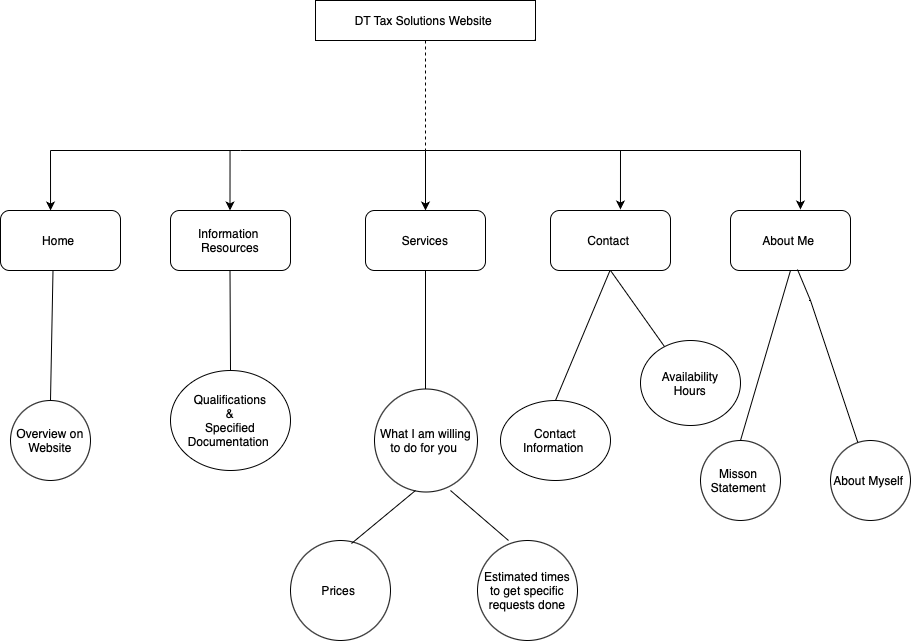

The diagram above was exported from draw.io. Its source (the exported page's mxGraphModel, read from the mxfile embedded in the PNG):
<mxGraphModel dx="502" dy="548" grid="1" gridSize="10" guides="1" tooltips="1" connect="1" arrows="1" fold="1" page="1" pageScale="1" pageWidth="850" pageHeight="1100" math="0" shadow="0">
  <root>
    <mxCell id="0" />
    <mxCell id="1" parent="0" />
    <mxCell id="aM9ryv3xv72pqoxQDRHE-5" value="DT Tax Solutions Website&amp;nbsp;" style="shape=umlLifeline;perimeter=lifelinePerimeter;whiteSpace=wrap;html=1;container=0;dropTarget=0;collapsible=0;recursiveResize=0;outlineConnect=0;portConstraint=eastwest;newEdgeStyle={&quot;edgeStyle&quot;:&quot;elbowEdgeStyle&quot;,&quot;elbow&quot;:&quot;vertical&quot;,&quot;curved&quot;:0,&quot;rounded&quot;:0};" parent="1" vertex="1">
      <mxGeometry x="315" y="40" width="220" height="150" as="geometry" />
    </mxCell>
    <mxCell id="2dgcOSQHAjSazDrZPtsn-2" value="Home&amp;nbsp;" style="rounded=1;whiteSpace=wrap;html=1;" vertex="1" parent="1">
      <mxGeometry y="250" width="120" height="60" as="geometry" />
    </mxCell>
    <mxCell id="2dgcOSQHAjSazDrZPtsn-3" value="Services" style="rounded=1;whiteSpace=wrap;html=1;" vertex="1" parent="1">
      <mxGeometry x="365" y="250" width="120" height="60" as="geometry" />
    </mxCell>
    <mxCell id="2dgcOSQHAjSazDrZPtsn-4" value="Information&amp;nbsp;&lt;br&gt;Resources" style="rounded=1;whiteSpace=wrap;html=1;" vertex="1" parent="1">
      <mxGeometry x="170" y="250" width="120" height="60" as="geometry" />
    </mxCell>
    <mxCell id="2dgcOSQHAjSazDrZPtsn-5" value="Contact&amp;nbsp;" style="rounded=1;whiteSpace=wrap;html=1;" vertex="1" parent="1">
      <mxGeometry x="550" y="250" width="120" height="60" as="geometry" />
    </mxCell>
    <mxCell id="2dgcOSQHAjSazDrZPtsn-6" value="About Me&amp;nbsp;" style="rounded=1;whiteSpace=wrap;html=1;" vertex="1" parent="1">
      <mxGeometry x="730" y="250" width="120" height="60" as="geometry" />
    </mxCell>
    <mxCell id="2dgcOSQHAjSazDrZPtsn-9" value="" style="endArrow=classic;html=1;rounded=0;entryX=0.583;entryY=0;entryDx=0;entryDy=0;entryPerimeter=0;" edge="1" parent="1">
      <mxGeometry width="50" height="50" relative="1" as="geometry">
        <mxPoint x="229.54" y="190" as="sourcePoint" />
        <mxPoint x="229.50000000000003" y="250" as="targetPoint" />
      </mxGeometry>
    </mxCell>
    <mxCell id="2dgcOSQHAjSazDrZPtsn-10" value="" style="endArrow=none;html=1;rounded=0;" edge="1" parent="1">
      <mxGeometry width="50" height="50" relative="1" as="geometry">
        <mxPoint x="240" y="190" as="sourcePoint" />
        <mxPoint x="425" y="190" as="targetPoint" />
      </mxGeometry>
    </mxCell>
    <mxCell id="2dgcOSQHAjSazDrZPtsn-11" value="" style="endArrow=none;html=1;rounded=0;" edge="1" parent="1">
      <mxGeometry width="50" height="50" relative="1" as="geometry">
        <mxPoint x="50" y="190" as="sourcePoint" />
        <mxPoint x="240" y="190" as="targetPoint" />
      </mxGeometry>
    </mxCell>
    <mxCell id="2dgcOSQHAjSazDrZPtsn-13" value="" style="endArrow=classic;html=1;rounded=0;entryX=0.417;entryY=0;entryDx=0;entryDy=0;entryPerimeter=0;" edge="1" parent="1" target="2dgcOSQHAjSazDrZPtsn-2">
      <mxGeometry width="50" height="50" relative="1" as="geometry">
        <mxPoint x="50" y="190" as="sourcePoint" />
        <mxPoint x="100" y="140" as="targetPoint" />
      </mxGeometry>
    </mxCell>
    <mxCell id="2dgcOSQHAjSazDrZPtsn-14" value="" style="endArrow=none;html=1;rounded=0;" edge="1" parent="1">
      <mxGeometry width="50" height="50" relative="1" as="geometry">
        <mxPoint x="425" y="190" as="sourcePoint" />
        <mxPoint x="800" y="190" as="targetPoint" />
      </mxGeometry>
    </mxCell>
    <mxCell id="2dgcOSQHAjSazDrZPtsn-15" value="" style="endArrow=classic;html=1;rounded=0;entryX=0.583;entryY=-0.017;entryDx=0;entryDy=0;entryPerimeter=0;" edge="1" parent="1" target="2dgcOSQHAjSazDrZPtsn-5">
      <mxGeometry width="50" height="50" relative="1" as="geometry">
        <mxPoint x="620" y="190" as="sourcePoint" />
        <mxPoint x="620" y="240" as="targetPoint" />
      </mxGeometry>
    </mxCell>
    <mxCell id="2dgcOSQHAjSazDrZPtsn-16" value="" style="endArrow=classic;html=1;rounded=0;entryX=0.583;entryY=-0.017;entryDx=0;entryDy=0;entryPerimeter=0;" edge="1" parent="1" target="2dgcOSQHAjSazDrZPtsn-6">
      <mxGeometry width="50" height="50" relative="1" as="geometry">
        <mxPoint x="800" y="190" as="sourcePoint" />
        <mxPoint x="850" y="140" as="targetPoint" />
      </mxGeometry>
    </mxCell>
    <mxCell id="2dgcOSQHAjSazDrZPtsn-17" value="" style="endArrow=classic;html=1;rounded=0;entryX=0.5;entryY=0;entryDx=0;entryDy=0;" edge="1" parent="1" target="2dgcOSQHAjSazDrZPtsn-3">
      <mxGeometry width="50" height="50" relative="1" as="geometry">
        <mxPoint x="425" y="190" as="sourcePoint" />
        <mxPoint x="475" y="140" as="targetPoint" />
      </mxGeometry>
    </mxCell>
    <mxCell id="2dgcOSQHAjSazDrZPtsn-19" value="" style="endArrow=none;html=1;rounded=0;exitX=0.558;exitY=0.983;exitDx=0;exitDy=0;exitPerimeter=0;" edge="1" parent="1" source="2dgcOSQHAjSazDrZPtsn-6" target="2dgcOSQHAjSazDrZPtsn-20">
      <mxGeometry width="50" height="50" relative="1" as="geometry">
        <mxPoint x="800" y="320" as="sourcePoint" />
        <mxPoint x="800" y="310" as="targetPoint" />
        <Array as="points">
          <mxPoint x="810" y="340" />
        </Array>
      </mxGeometry>
    </mxCell>
    <mxCell id="2dgcOSQHAjSazDrZPtsn-20" value="About Myself&amp;nbsp;" style="ellipse;whiteSpace=wrap;html=1;aspect=fixed;" vertex="1" parent="1">
      <mxGeometry x="830" y="480" width="80" height="80" as="geometry" />
    </mxCell>
    <mxCell id="2dgcOSQHAjSazDrZPtsn-21" value="Misson&amp;nbsp;&lt;br&gt;Statement&amp;nbsp;" style="ellipse;whiteSpace=wrap;html=1;aspect=fixed;" vertex="1" parent="1">
      <mxGeometry x="700" y="480" width="80" height="80" as="geometry" />
    </mxCell>
    <mxCell id="2dgcOSQHAjSazDrZPtsn-22" value="" style="endArrow=none;html=1;rounded=0;exitX=0.5;exitY=0;exitDx=0;exitDy=0;" edge="1" parent="1" source="2dgcOSQHAjSazDrZPtsn-21">
      <mxGeometry width="50" height="50" relative="1" as="geometry">
        <mxPoint x="740" y="360" as="sourcePoint" />
        <mxPoint x="790" y="310" as="targetPoint" />
      </mxGeometry>
    </mxCell>
    <mxCell id="2dgcOSQHAjSazDrZPtsn-24" value="" style="endArrow=none;html=1;rounded=0;exitX=0.5;exitY=0;exitDx=0;exitDy=0;" edge="1" parent="1" source="2dgcOSQHAjSazDrZPtsn-25">
      <mxGeometry width="50" height="50" relative="1" as="geometry">
        <mxPoint x="610" y="440" as="sourcePoint" />
        <mxPoint x="609.5" y="310" as="targetPoint" />
      </mxGeometry>
    </mxCell>
    <mxCell id="2dgcOSQHAjSazDrZPtsn-25" value="Contact Information&amp;nbsp;" style="ellipse;whiteSpace=wrap;html=1;" vertex="1" parent="1">
      <mxGeometry x="500" y="440" width="110" height="80" as="geometry" />
    </mxCell>
    <mxCell id="2dgcOSQHAjSazDrZPtsn-26" value="" style="endArrow=none;html=1;rounded=0;" edge="1" parent="1" source="2dgcOSQHAjSazDrZPtsn-27">
      <mxGeometry width="50" height="50" relative="1" as="geometry">
        <mxPoint x="640" y="420" as="sourcePoint" />
        <mxPoint x="610" y="310" as="targetPoint" />
      </mxGeometry>
    </mxCell>
    <mxCell id="2dgcOSQHAjSazDrZPtsn-27" value="Availability&lt;br&gt;&amp;nbsp;Hours&amp;nbsp;" style="ellipse;whiteSpace=wrap;html=1;direction=south;" vertex="1" parent="1">
      <mxGeometry x="640" y="380" width="100" height="85" as="geometry" />
    </mxCell>
    <mxCell id="2dgcOSQHAjSazDrZPtsn-28" style="edgeStyle=orthogonalEdgeStyle;rounded=0;orthogonalLoop=1;jettySize=auto;html=1;exitX=1;exitY=0.5;exitDx=0;exitDy=0;" edge="1" parent="1" source="2dgcOSQHAjSazDrZPtsn-27" target="2dgcOSQHAjSazDrZPtsn-27">
      <mxGeometry relative="1" as="geometry" />
    </mxCell>
    <mxCell id="2dgcOSQHAjSazDrZPtsn-30" value="" style="endArrow=none;html=1;rounded=0;" edge="1" parent="1">
      <mxGeometry width="50" height="50" relative="1" as="geometry">
        <mxPoint x="230" y="410" as="sourcePoint" />
        <mxPoint x="229.5" y="310" as="targetPoint" />
      </mxGeometry>
    </mxCell>
    <mxCell id="2dgcOSQHAjSazDrZPtsn-31" value="Qualifications&lt;br&gt;&amp;amp;&lt;br&gt;Specified Documentation&amp;nbsp;" style="ellipse;whiteSpace=wrap;html=1;" vertex="1" parent="1">
      <mxGeometry x="170" y="410" width="120" height="100" as="geometry" />
    </mxCell>
    <mxCell id="2dgcOSQHAjSazDrZPtsn-32" value="Overview on Website" style="ellipse;whiteSpace=wrap;html=1;aspect=fixed;" vertex="1" parent="1">
      <mxGeometry x="10" y="440" width="80" height="80" as="geometry" />
    </mxCell>
    <mxCell id="2dgcOSQHAjSazDrZPtsn-33" value="" style="endArrow=none;html=1;rounded=0;entryX=0.5;entryY=1;entryDx=0;entryDy=0;exitX=0.5;exitY=0;exitDx=0;exitDy=0;" edge="1" parent="1" source="2dgcOSQHAjSazDrZPtsn-32">
      <mxGeometry width="50" height="50" relative="1" as="geometry">
        <mxPoint x="47.5" y="440" as="sourcePoint" />
        <mxPoint x="52.5" y="310" as="targetPoint" />
        <Array as="points" />
      </mxGeometry>
    </mxCell>
    <mxCell id="2dgcOSQHAjSazDrZPtsn-34" value="" style="endArrow=none;html=1;rounded=0;" edge="1" parent="1">
      <mxGeometry width="50" height="50" relative="1" as="geometry">
        <mxPoint x="425" y="440" as="sourcePoint" />
        <mxPoint x="425" y="310" as="targetPoint" />
        <Array as="points">
          <mxPoint x="425" y="370" />
        </Array>
      </mxGeometry>
    </mxCell>
    <mxCell id="2dgcOSQHAjSazDrZPtsn-35" value="What I am willing to do for you&amp;nbsp;" style="ellipse;whiteSpace=wrap;html=1;aspect=fixed;" vertex="1" parent="1">
      <mxGeometry x="374" y="428.5" width="103" height="103" as="geometry" />
    </mxCell>
    <mxCell id="2dgcOSQHAjSazDrZPtsn-36" value="Prices&amp;nbsp;" style="ellipse;whiteSpace=wrap;html=1;aspect=fixed;" vertex="1" parent="1">
      <mxGeometry x="290" y="580" width="100" height="100" as="geometry" />
    </mxCell>
    <mxCell id="2dgcOSQHAjSazDrZPtsn-37" value="Estimated times to get specific requests done" style="ellipse;whiteSpace=wrap;html=1;aspect=fixed;" vertex="1" parent="1">
      <mxGeometry x="477" y="580" width="100" height="100" as="geometry" />
    </mxCell>
    <mxCell id="2dgcOSQHAjSazDrZPtsn-38" value="" style="endArrow=none;html=1;rounded=0;exitX=0.61;exitY=0.03;exitDx=0;exitDy=0;exitPerimeter=0;" edge="1" parent="1" source="2dgcOSQHAjSazDrZPtsn-36">
      <mxGeometry width="50" height="50" relative="1" as="geometry">
        <mxPoint x="365" y="580" as="sourcePoint" />
        <mxPoint x="415" y="530" as="targetPoint" />
      </mxGeometry>
    </mxCell>
    <mxCell id="2dgcOSQHAjSazDrZPtsn-39" value="" style="endArrow=none;html=1;rounded=0;exitX=0.31;exitY=0;exitDx=0;exitDy=0;exitPerimeter=0;" edge="1" parent="1" source="2dgcOSQHAjSazDrZPtsn-37">
      <mxGeometry width="50" height="50" relative="1" as="geometry">
        <mxPoint x="400" y="580" as="sourcePoint" />
        <mxPoint x="450" y="530" as="targetPoint" />
      </mxGeometry>
    </mxCell>
  </root>
</mxGraphModel>